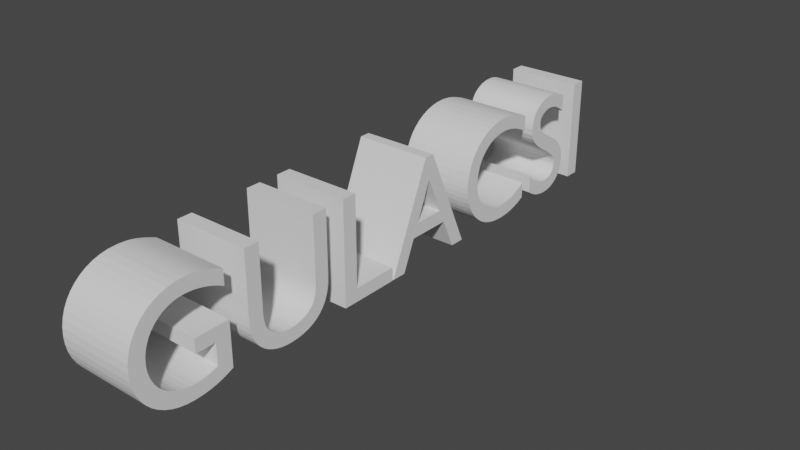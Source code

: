 # Source: GULACSItext.blend  (saved by Blender 3.3.6; exported with 4.5.12 LTS)
import bpy
from mathutils import Matrix  # noqa: F401  (used for matrix-valued properties, if any)

bpy.ops.wm.read_factory_settings(use_empty=True)
scene = bpy.context.scene
scene.name = 'Scene'

# ---- collections
col_collection = bpy.data.collections.new('Collection'); scene.collection.children.link(col_collection)

# ---- world
world_world = bpy.data.worlds.new('World'); scene.world = world_world
world_world.use_nodes = True; world_world.node_tree.nodes.clear()
_N = world_world.node_tree.nodes; _L = world_world.node_tree.links
n0 = _N.new('ShaderNodeOutputWorld'); n0.name = 'World Output'; n0.location = (300, 300)
n1 = _N.new('ShaderNodeBackground'); n1.name = 'Background'; n1.location = (10, 300)
n1.inputs[0].default_value = (0.05088, 0.05088, 0.05088, 1.0)
_L.new(n1.outputs[0], n0.inputs[0])
n0.is_active_output = True
world_world.color = (0.05088, 0.05088, 0.05088)
world_world.use_sun_shadow = False
world_world.sun_shadow_jitter_overblur = 0.0

# ---- curves / text
txt_129 = bpy.data.curves.new('Текст.129', 'FONT')
txt_129.dimensions = '2D'
txt_129.body = 'GULACSI'

# ---- objects
ob_x = bpy.data.objects.new('Текст', txt_129)

# ---- transforms, parenting, visibility, modifiers, constraints
ob_x.location = (0.0, 0.0, 0.0)
ob_x.rotation_euler = (1.571, 0.0, 1.571)
_m = ob_x.modifiers.new('Объёмность', 'SOLIDIFY')
_m.thickness = 0.5

# ---- collection membership
col_collection.objects.link(ob_x)

# ---- scene / render settings (as saved in the file)
scene.frame_start = 1; scene.frame_end = 250; scene.frame_set(3)
scene.render.engine = 'BLENDER_EEVEE_NEXT'
scene.cycles.sampling_pattern = 'TABULATED_SOBOL'
scene.cycles.use_light_tree = False
scene.view_settings.view_transform = 'Filmic'
bpy.context.view_layer.update()

# ---- added for rendering (the .blend has no active camera and no usable light): camera, sun
cam_auto = bpy.data.cameras.new('AutoCamera')
cam_auto.lens = 50.0
cam_auto.sensor_width = 36.0
cam_auto.clip_end = 1000.0
ob_auto_camera = bpy.data.objects.new('AutoCamera', cam_auto)
scene.collection.objects.link(ob_auto_camera)
ob_auto_camera.location = (3.66148, -2.39628, 3.27019)
ob_auto_camera.rotation_euler = (1.09748, -7.21219e-08, 0.694738)
scene.camera = ob_auto_camera
light_auto_sun = bpy.data.lights.new('AutoSun', 'SUN')
light_auto_sun.energy = 3.0
light_auto_sun.angle = 0.0523599
ob_auto_sun = bpy.data.objects.new('AutoSun', light_auto_sun)
scene.collection.objects.link(ob_auto_sun)
ob_auto_sun.rotation_euler = (0.872665, 0.174533, 0.523599)
bpy.context.view_layer.update()
